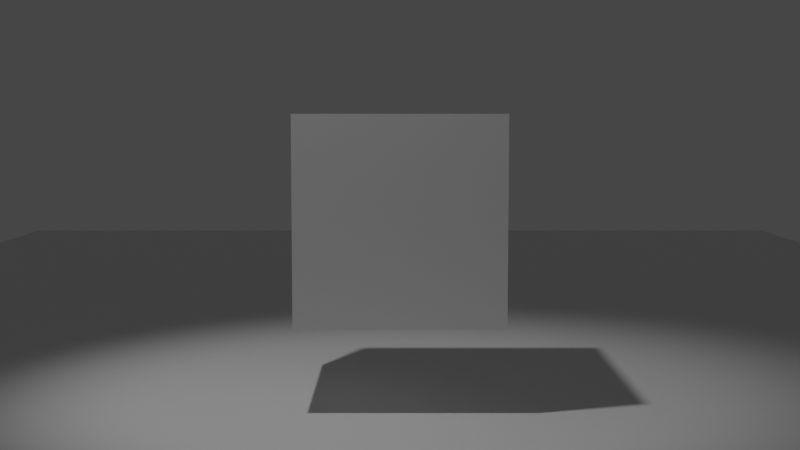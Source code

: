 # Source: 1.blend  (saved by Blender 3.5.10; exported with 4.5.12 LTS)
import bpy
from mathutils import Matrix  # noqa: F401  (used for matrix-valued properties, if any)

bpy.ops.wm.read_factory_settings(use_empty=True)
scene = bpy.context.scene
scene.name = 'Scene'

# ---- collections
col_collection = bpy.data.collections.new('Collection'); scene.collection.children.link(col_collection)

# ---- materials (node trees are filled in below, after node groups)
mat_material = bpy.data.materials.new('Material')
mat_material.alpha_threshold = 0.0
mat_material.use_transparent_shadow = False
mat_material.roughness = 0.5
mat_material.line_color = (0.0, 0.0, 0.0, 1.0)

# ---- material node trees
mat_material.use_nodes = True; mat_material.node_tree.nodes.clear()
_N = mat_material.node_tree.nodes; _L = mat_material.node_tree.links
n0 = _N.new('ShaderNodeOutputMaterial'); n0.name = 'Material Output'; n0.location = (300, 300)
n1 = _N.new('ShaderNodeBsdfPrincipled'); n1.name = 'Principled BSDF'; n1.location = (10, 300)
n1.distribution = 'GGX'
n1.subsurface_method = 'RANDOM_WALK_SKIN'
n1.inputs[3].default_value = 1.45
n1.inputs[27].default_value = (0.0, 0.0, 0.0, 1.0)
n1.inputs[28].default_value = 1.0
_L.new(n1.outputs[0], n0.inputs[0])
n0.is_active_output = True

# ---- world
world_world = bpy.data.worlds.new('World'); scene.world = world_world
world_world.use_nodes = True; world_world.node_tree.nodes.clear()
_N = world_world.node_tree.nodes; _L = world_world.node_tree.links
n0 = _N.new('ShaderNodeOutputWorld'); n0.name = 'World Output'; n0.location = (300, 300)
n1 = _N.new('ShaderNodeBackground'); n1.name = 'Background'; n1.location = (10, 300)
n1.inputs[0].default_value = (0.05088, 0.05088, 0.05088, 1.0)
_L.new(n1.outputs[0], n0.inputs[0])
n0.is_active_output = True
world_world.color = (0.05088, 0.05088, 0.05088)
world_world.use_sun_shadow = False
world_world.sun_shadow_jitter_overblur = 0.0

# ---- cameras
cam_camera = bpy.data.cameras.new('Camera')
cam_camera.lens = 53.8
cam_camera.lens_unit = 'FOV'

# ---- lights
light_spot = bpy.data.lights.new('Spot', 'SPOT')
light_spot.transmission_factor = 0.0
light_spot.energy = 1561.0
light_spot.shadow_soft_size = 0.25
light_spot.shadow_maximum_resolution = 0.006
light_spot.use_absolute_resolution = True
light_spot.spot_blend = 0.7499
light_spot.spot_size = 0.9477

# ---- meshes
me_cube_002 = bpy.data.meshes.new('Cube.002')
me_cube_002.from_pydata([(1.0, 1.0, 1.0), (1.0, 1.0, -1.0), (1.0, -1.0, 1.0), (1.0, -1.0, -1.0), (-1.0, 1.0, 1.0), (-1.0, 1.0, -1.0), (-1.0, -1.0, 1.0), (-1.0, -1.0, -1.0)], [], [(0, 4, 6, 2), (3, 2, 6, 7), (7, 6, 4, 5), (5, 1, 3, 7), (1, 0, 2, 3), (5, 4, 0, 1)])
_uv = me_cube_002.uv_layers.new(name='UVMap')
_uv.uv.foreach_set('vector', [0.625, 0.5, 0.875, 0.5, 0.875, 0.75, 0.625, 0.75, 0.375, 0.75, 0.625, 0.75, 0.625, 1.0, 0.375, 1.0, 0.375, 0.0, 0.625, 0.0, 0.625, 0.25, 0.375, 0.25, 0.125, 0.5, 0.375, 0.5, 0.375, 0.75, 0.125, 0.75, 0.375, 0.5, 0.625, 0.5, 0.625, 0.75, 0.375, 0.75, 0.375, 0.25, 0.625, 0.25, 0.625, 0.5, 0.375, 0.5])
me_cube_002.materials.append(mat_material)
me_cube_002.use_mirror_vertex_groups = False
me_cube_002.update()
me_cube_009 = bpy.data.meshes.new('Cube.009')
me_cube_009.from_pydata([(-1.0, -1.0, -1.0), (-1.0, -1.0, 1.0), (-1.0, 1.0, -1.0), (-1.0, 1.0, 1.0), (1.0, -1.0, -1.0), (1.0, -1.0, 1.0), (1.0, 1.0, -1.0), (1.0, 1.0, 1.0)], [], [(0, 1, 3, 2), (2, 3, 7, 6), (6, 7, 5, 4), (4, 5, 1, 0), (2, 6, 4, 0), (7, 3, 1, 5)])
_uv = me_cube_009.uv_layers.new(name='UVMap')
_uv.uv.foreach_set('vector', [0.375, 0.0, 0.625, 0.0, 0.625, 0.25, 0.375, 0.25, 0.375, 0.25, 0.625, 0.25, 0.625, 0.5, 0.375, 0.5, 0.375, 0.5, 0.625, 0.5, 0.625, 0.75, 0.375, 0.75, 0.375, 0.75, 0.625, 0.75, 0.625, 1.0, 0.375, 1.0, 0.125, 0.5, 0.375, 0.5, 0.375, 0.75, 0.125, 0.75, 0.625, 0.5, 0.875, 0.5, 0.875, 0.75, 0.625, 0.75])
me_cube_009.update()

# ---- objects
ob_flooor = bpy.data.objects.new('Flooor', me_cube_002)
ob_spot = bpy.data.objects.new('Spot', light_spot)
ob_camera = bpy.data.objects.new('Camera', cam_camera)
ob_content1 = bpy.data.objects.new('Content1', me_cube_009)
ob_cameratarget = bpy.data.objects.new('CameraTarget', None)
ob_cameratargetdof = bpy.data.objects.new('CameraTargetDof', None)
ob_dustparticles = bpy.data.objects.new('DustParticles', None)
ob_fluidparticles = bpy.data.objects.new('FluidParticles', None)

# ---- transforms, parenting, visibility, modifiers, constraints
ob_flooor.location = (0.0, -4.13, 0.0)
ob_flooor.scale = (11.81, 27.09, 0.4169)
ob_flooor.lock_rotations_4d = False
ob_flooor.empty_display_type = 'ARROWS'
ob_flooor.lineart.crease_threshold = 0.0
ob_spot.location = (-3.074, -2.729, 13.01)
ob_spot.rotation_euler = (0.1261, -0.2763, 0.2844)
ob_spot.scale = (1.116, 1.116, 1.116)
ob_camera.location = (0.0, -16.0, 4.15)
ob_camera.rotation_euler = (1.571, -0.0, 0.0)
_c = ob_camera.constraints.new('TRACK_TO'); _c.name = 'Track To'
_c.target = ob_cameratarget
ob_content1.location = (3.768e-17, 0.0, 2.84)
ob_content1.scale = (1.335, 1.335, 1.335)
ob_cameratarget.location = (-2.901e-17, 0.002279, 2.689)
ob_cameratargetdof.location = (-6.492e-17, 0.006572, 2.969)
ob_dustparticles.location = (0.0, 0.0, 3.051)
ob_fluidparticles.location = (0.0, 0.0, 2.742)

# ---- collection membership
col_collection.objects.link(ob_flooor)
col_collection.objects.link(ob_spot)
col_collection.objects.link(ob_camera)
col_collection.objects.link(ob_content1)
col_collection.objects.link(ob_cameratarget)
col_collection.objects.link(ob_cameratargetdof)
col_collection.objects.link(ob_dustparticles)
col_collection.objects.link(ob_fluidparticles)

# ---- scene / render settings (as saved in the file)
scene.camera = ob_camera
scene.frame_start = 1; scene.frame_end = 250; scene.frame_set(223)
scene.render.engine = 'BLENDER_EEVEE_NEXT'
scene.render.fps = 30
scene.cycles.sampling_pattern = 'TABULATED_SOBOL'
scene.cycles.use_light_tree = False
scene.view_settings.view_transform = 'Filmic'
bpy.context.view_layer.update()
